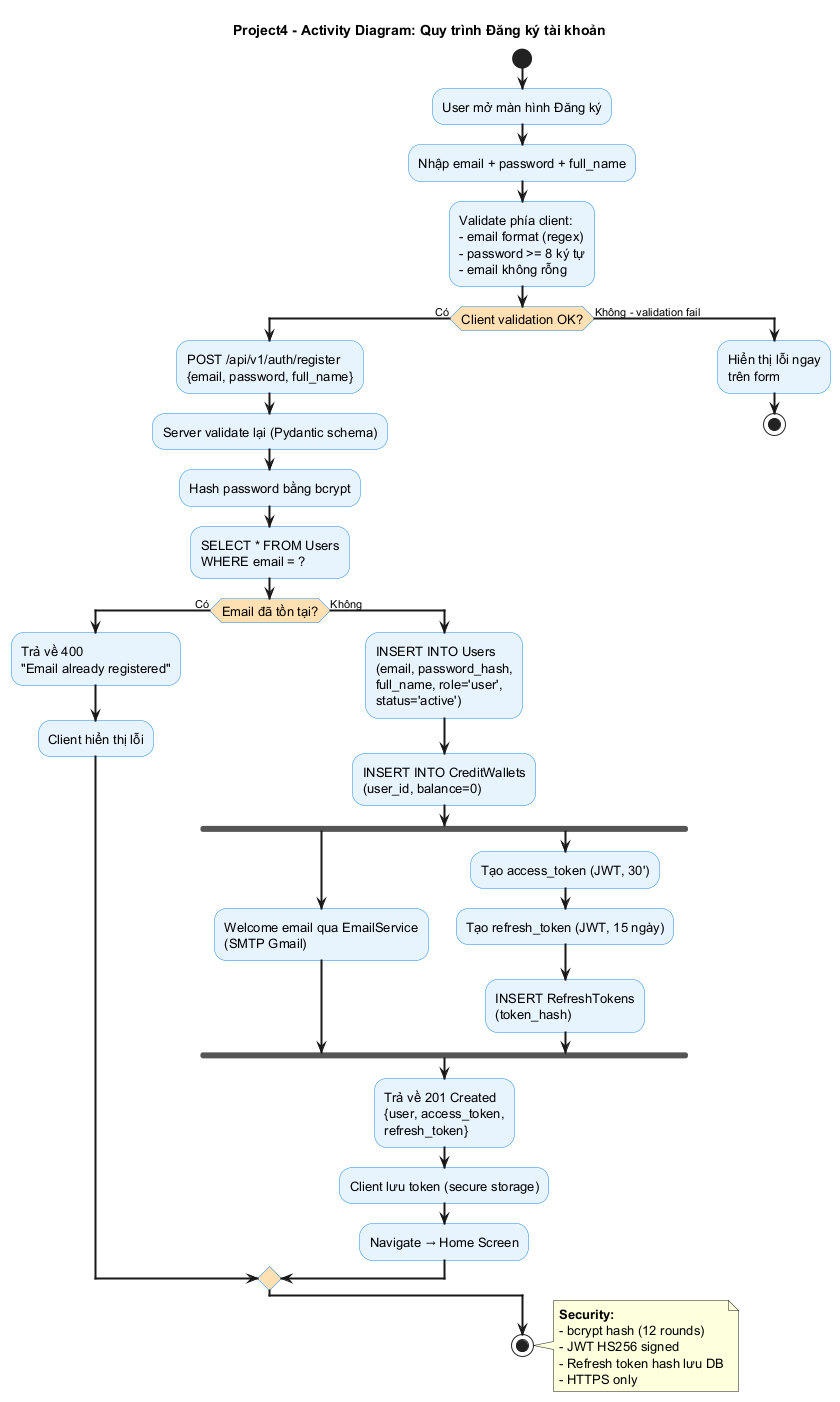

The diagram above was rendered by PlantUML. Its source (embedded in the PNG):
@startuml Activity_DangKy
title Project4 - Activity Diagram: Quy trình Đăng ký tài khoản

skinparam activity {
  BackgroundColor #E8F4FD
  BorderColor #1E88E5
  FontSize 13
  DiamondBackgroundColor #FFE0B2
}
skinparam arrowThickness 2

start

:User mở màn hình Đăng ký;
:Nhập email + password + full_name;

:Validate phía client:\n- email format (regex)\n- password >= 8 ký tự\n- email không rỗng;

if (Client validation OK?) then (Có)
  :POST /api/v1/auth/register\n{email, password, full_name};
  :Server validate lại (Pydantic schema);
  :Hash password bằng bcrypt;

  :SELECT * FROM Users\nWHERE email = ?;

  if (Email đã tồn tại?) then (Có)
    :Trả về 400\n"Email already registered";
    :Client hiển thị lỗi;
  else (Không)
    :INSERT INTO Users\n(email, password_hash,\nfull_name, role='user',\nstatus='active');
    :INSERT INTO CreditWallets\n(user_id, balance=0);

    fork
      :Welcome email qua EmailService\n(SMTP Gmail);
    fork again
      :Tạo access_token (JWT, 30');
      :Tạo refresh_token (JWT, 15 ngày);
      :INSERT RefreshTokens\n(token_hash);
    end fork

    :Trả về 201 Created\n{user, access_token,\nrefresh_token};
    :Client lưu token (secure storage);
    :Navigate → Home Screen;
  endif
else (Không - validation fail)
  :Hiển thị lỗi ngay\ntrên form;
  stop
endif

stop

note right
  **Security:**
  - bcrypt hash (12 rounds)
  - JWT HS256 signed
  - Refresh token hash lưu DB
  - HTTPS only
end note

@enduml